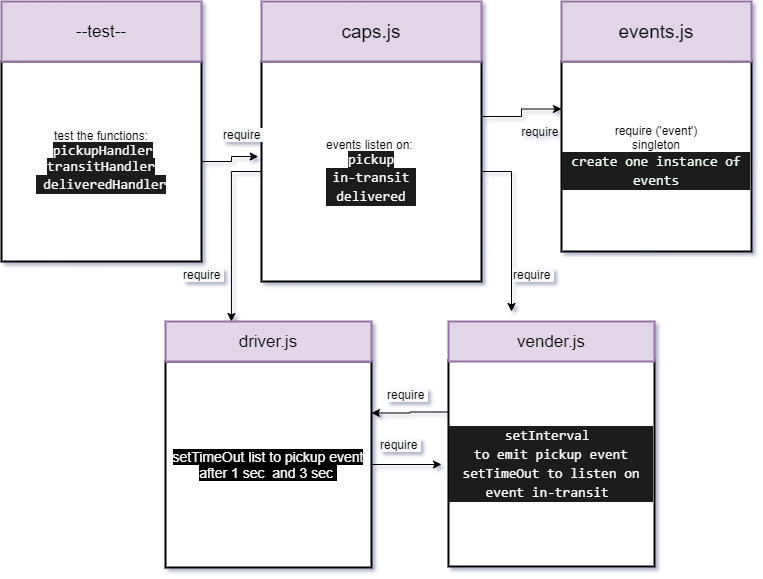

The diagram above was exported from draw.io. Its source (the exported page's mxGraphModel, read from the mxfile embedded in the PNG):
<mxGraphModel dx="1038" dy="547" grid="1" gridSize="10" guides="1" tooltips="1" connect="1" arrows="1" fold="1" page="1" pageScale="1" pageWidth="827" pageHeight="1169" math="0" shadow="1">
  <root>
    <mxCell id="0" />
    <mxCell id="1" parent="0" />
    <mxCell id="ejklRJurTBJVBgiLnLY5-1" value="require ('event')&lt;br&gt;singleton&lt;br&gt;&lt;div style=&quot;background-color: rgb(30 , 30 , 30) ; font-family: &amp;#34;consolas&amp;#34; , &amp;#34;courier new&amp;#34; , monospace ; font-size: 14px ; line-height: 19px&quot;&gt;&lt;font color=&quot;#f2fff7&quot;&gt;create&amp;nbsp;one&amp;nbsp;instance of events&lt;/font&gt;&lt;/div&gt;" style="whiteSpace=wrap;html=1;aspect=fixed;strokeWidth=2;" parent="1" vertex="1">
      <mxGeometry x="590" y="80" width="190" height="190" as="geometry" />
    </mxCell>
    <mxCell id="ejklRJurTBJVBgiLnLY5-2" value="&lt;font style=&quot;font-size: 19px&quot;&gt;events.js&lt;/font&gt;" style="rounded=0;whiteSpace=wrap;html=1;strokeWidth=2;fillColor=#e1d5e7;strokeColor=#9673a6;" parent="1" vertex="1">
      <mxGeometry x="590" y="20" width="190" height="60" as="geometry" />
    </mxCell>
    <mxCell id="7GR0kUEXKfWK63mRF3po-3" style="edgeStyle=orthogonalEdgeStyle;rounded=0;orthogonalLoop=1;jettySize=auto;html=1;exitX=1;exitY=0.25;exitDx=0;exitDy=0;entryX=0;entryY=0.25;entryDx=0;entryDy=0;" edge="1" parent="1" source="ejklRJurTBJVBgiLnLY5-3" target="ejklRJurTBJVBgiLnLY5-1">
      <mxGeometry relative="1" as="geometry" />
    </mxCell>
    <mxCell id="7GR0kUEXKfWK63mRF3po-12" style="edgeStyle=orthogonalEdgeStyle;rounded=0;orthogonalLoop=1;jettySize=auto;html=1;exitX=1;exitY=0.5;exitDx=0;exitDy=0;" edge="1" parent="1" source="ejklRJurTBJVBgiLnLY5-3">
      <mxGeometry relative="1" as="geometry">
        <mxPoint x="540" y="330" as="targetPoint" />
      </mxGeometry>
    </mxCell>
    <mxCell id="7GR0kUEXKfWK63mRF3po-13" style="edgeStyle=orthogonalEdgeStyle;rounded=0;orthogonalLoop=1;jettySize=auto;html=1;exitX=0;exitY=0.5;exitDx=0;exitDy=0;entryX=0.32;entryY=0;entryDx=0;entryDy=0;entryPerimeter=0;" edge="1" parent="1" source="ejklRJurTBJVBgiLnLY5-3" target="7GR0kUEXKfWK63mRF3po-9">
      <mxGeometry relative="1" as="geometry" />
    </mxCell>
    <mxCell id="ejklRJurTBJVBgiLnLY5-3" value="events listen on:&amp;nbsp;&lt;br&gt;&lt;span style=&quot;background-color: rgb(30 , 30 , 30) ; font-family: &amp;#34;consolas&amp;#34; , &amp;#34;courier new&amp;#34; , monospace ; font-size: 14px&quot;&gt;&lt;font color=&quot;#ffffff&quot;&gt;pickup&lt;/font&gt;&lt;br&gt;&lt;/span&gt;&lt;div style=&quot;background-color: rgb(30 , 30 , 30) ; font-family: &amp;#34;consolas&amp;#34; , &amp;#34;courier new&amp;#34; , monospace ; font-size: 14px ; line-height: 19px&quot;&gt;&lt;font color=&quot;#ffffff&quot;&gt;in-transit&lt;/font&gt;&lt;/div&gt;&lt;div style=&quot;background-color: rgb(30 , 30 , 30) ; font-family: &amp;#34;consolas&amp;#34; , &amp;#34;courier new&amp;#34; , monospace ; font-size: 14px ; line-height: 19px&quot;&gt;&lt;div style=&quot;font-family: &amp;#34;consolas&amp;#34; , &amp;#34;courier new&amp;#34; , monospace ; line-height: 19px&quot;&gt;&lt;font color=&quot;#ffffff&quot;&gt;delivered&lt;/font&gt;&lt;/div&gt;&lt;/div&gt;" style="whiteSpace=wrap;html=1;aspect=fixed;strokeWidth=2;" parent="1" vertex="1">
      <mxGeometry x="290" y="80" width="220" height="220" as="geometry" />
    </mxCell>
    <mxCell id="ejklRJurTBJVBgiLnLY5-4" value="&lt;font style=&quot;font-size: 19px&quot;&gt;caps.js&lt;/font&gt;" style="rounded=0;whiteSpace=wrap;html=1;strokeWidth=2;fillColor=#e1d5e7;strokeColor=#9673a6;" parent="1" vertex="1">
      <mxGeometry x="290" y="20" width="220" height="60" as="geometry" />
    </mxCell>
    <mxCell id="7GR0kUEXKfWK63mRF3po-15" style="edgeStyle=orthogonalEdgeStyle;rounded=0;orthogonalLoop=1;jettySize=auto;html=1;exitX=1;exitY=0.5;exitDx=0;exitDy=0;" edge="1" parent="1" source="ejklRJurTBJVBgiLnLY5-8">
      <mxGeometry relative="1" as="geometry">
        <mxPoint x="470" y="483" as="targetPoint" />
      </mxGeometry>
    </mxCell>
    <mxCell id="ejklRJurTBJVBgiLnLY5-8" value="&lt;font color=&quot;#ffffff&quot; style=&quot;background-color: rgb(0 , 0 , 0) ; font-size: 14px&quot;&gt;setTimeOut list to pickup event after 1 sec&amp;nbsp; and 3 sec&amp;nbsp;&lt;/font&gt;" style="whiteSpace=wrap;html=1;aspect=fixed;strokeWidth=2;" parent="1" vertex="1">
      <mxGeometry x="194" y="380" width="206" height="206" as="geometry" />
    </mxCell>
    <mxCell id="7GR0kUEXKfWK63mRF3po-4" style="edgeStyle=orthogonalEdgeStyle;rounded=0;orthogonalLoop=1;jettySize=auto;html=1;entryX=-0.015;entryY=0.432;entryDx=0;entryDy=0;entryPerimeter=0;" edge="1" parent="1" source="ejklRJurTBJVBgiLnLY5-16" target="ejklRJurTBJVBgiLnLY5-3">
      <mxGeometry relative="1" as="geometry" />
    </mxCell>
    <mxCell id="ejklRJurTBJVBgiLnLY5-16" value="test the functions:&lt;br&gt;&lt;font color=&quot;#ffffff&quot;&gt;&amp;nbsp;&lt;span style=&quot;background-color: rgb(30 , 30 , 30) ; font-family: &amp;#34;consolas&amp;#34; , &amp;#34;courier new&amp;#34; , monospace ; font-size: 14px&quot;&gt;pickupHandler&lt;br&gt;&lt;/span&gt;&lt;span style=&quot;background-color: rgb(30 , 30 , 30) ; font-family: &amp;#34;consolas&amp;#34; , &amp;#34;courier new&amp;#34; , monospace ; font-size: 14px&quot;&gt;transitHandler&lt;/span&gt;&lt;span style=&quot;background-color: rgb(30 , 30 , 30) ; font-family: &amp;#34;consolas&amp;#34; , &amp;#34;courier new&amp;#34; , monospace ; font-size: 14px&quot;&gt;&lt;br&gt;&lt;/span&gt;&lt;/font&gt;&lt;div style=&quot;font-family: &amp;#34;consolas&amp;#34; , &amp;#34;courier new&amp;#34; , monospace ; font-size: 14px ; line-height: 19px ; background-color: rgb(30 , 30 , 30)&quot;&gt;&lt;div&gt;&lt;font color=&quot;#ffffff&quot;&gt;&amp;nbsp;deliveredHandler&lt;/font&gt;&lt;/div&gt;&lt;/div&gt;" style="whiteSpace=wrap;html=1;aspect=fixed;strokeWidth=2;" parent="1" vertex="1">
      <mxGeometry x="30" y="80" width="200" height="200" as="geometry" />
    </mxCell>
    <mxCell id="ejklRJurTBJVBgiLnLY5-17" value="&lt;font style=&quot;font-size: 17px&quot;&gt;--test--&lt;/font&gt;" style="rounded=0;whiteSpace=wrap;html=1;strokeWidth=2;fillColor=#e1d5e7;strokeColor=#9673a6;" parent="1" vertex="1">
      <mxGeometry x="30" y="20" width="200" height="60" as="geometry" />
    </mxCell>
    <mxCell id="ejklRJurTBJVBgiLnLY5-20" value="&lt;span style=&quot;color: rgb(0, 0, 0); font-family: helvetica; font-size: 12px; font-style: normal; font-weight: 400; letter-spacing: normal; text-align: center; text-indent: 0px; text-transform: none; word-spacing: 0px; background-color: rgb(248, 249, 250); display: inline; float: none;&quot;&gt;require&amp;nbsp;&lt;/span&gt;" style="text;whiteSpace=wrap;html=1;strokeWidth=2;" parent="1" vertex="1">
      <mxGeometry x="540" y="280" width="70" height="30" as="geometry" />
    </mxCell>
    <mxCell id="ejklRJurTBJVBgiLnLY5-21" value="&lt;span style=&quot;color: rgb(0, 0, 0); font-family: helvetica; font-size: 12px; font-style: normal; font-weight: 400; letter-spacing: normal; text-align: center; text-indent: 0px; text-transform: none; word-spacing: 0px; background-color: rgb(248, 249, 250); display: inline; float: none;&quot;&gt;require&amp;nbsp;&lt;/span&gt;" style="text;whiteSpace=wrap;html=1;strokeWidth=2;" parent="1" vertex="1">
      <mxGeometry x="250" y="140" width="70" height="30" as="geometry" />
    </mxCell>
    <mxCell id="7GR0kUEXKfWK63mRF3po-2" value="require&amp;nbsp;" style="text;html=1;align=center;verticalAlign=middle;resizable=0;points=[];autosize=1;strokeColor=none;" vertex="1" parent="1">
      <mxGeometry x="540" y="140" width="60" height="20" as="geometry" />
    </mxCell>
    <mxCell id="7GR0kUEXKfWK63mRF3po-9" value="&lt;font style=&quot;font-size: 17px&quot;&gt;driver.js&lt;/font&gt;" style="rounded=0;whiteSpace=wrap;html=1;strokeWidth=2;fillColor=#e1d5e7;strokeColor=#9673a6;" vertex="1" parent="1">
      <mxGeometry x="194" y="340" width="206" height="40" as="geometry" />
    </mxCell>
    <mxCell id="7GR0kUEXKfWK63mRF3po-18" style="edgeStyle=orthogonalEdgeStyle;rounded=0;orthogonalLoop=1;jettySize=auto;html=1;exitX=0;exitY=0.25;exitDx=0;exitDy=0;entryX=1;entryY=0.25;entryDx=0;entryDy=0;" edge="1" parent="1" source="7GR0kUEXKfWK63mRF3po-10" target="ejklRJurTBJVBgiLnLY5-8">
      <mxGeometry relative="1" as="geometry">
        <mxPoint x="420" y="431" as="targetPoint" />
      </mxGeometry>
    </mxCell>
    <mxCell id="7GR0kUEXKfWK63mRF3po-10" value="&lt;div style=&quot;background-color: rgb(30 , 30 , 30) ; font-family: &amp;#34;consolas&amp;#34; , &amp;#34;courier new&amp;#34; , monospace ; font-size: 14px ; line-height: 19px&quot;&gt;&lt;font color=&quot;#ffffff&quot;&gt;setInterval&amp;nbsp;&lt;/font&gt;&lt;/div&gt;&lt;div style=&quot;background-color: rgb(30 , 30 , 30) ; font-family: &amp;#34;consolas&amp;#34; , &amp;#34;courier new&amp;#34; , monospace ; font-size: 14px ; line-height: 19px&quot;&gt;&lt;font color=&quot;#ffffff&quot;&gt;to emit pickup event&lt;/font&gt;&lt;/div&gt;&lt;div style=&quot;background-color: rgb(30 , 30 , 30) ; font-family: &amp;#34;consolas&amp;#34; , &amp;#34;courier new&amp;#34; , monospace ; font-size: 14px ; line-height: 19px&quot;&gt;&lt;font color=&quot;#ffffff&quot;&gt;setTimeOut to listen on event in-transit&amp;nbsp;&lt;/font&gt;&lt;/div&gt;" style="whiteSpace=wrap;html=1;aspect=fixed;strokeWidth=2;" vertex="1" parent="1">
      <mxGeometry x="477" y="379" width="206" height="206" as="geometry" />
    </mxCell>
    <mxCell id="7GR0kUEXKfWK63mRF3po-11" value="&lt;font style=&quot;font-size: 17px&quot;&gt;vender.js&lt;/font&gt;" style="rounded=0;whiteSpace=wrap;html=1;strokeWidth=2;fillColor=#e1d5e7;strokeColor=#9673a6;" vertex="1" parent="1">
      <mxGeometry x="477" y="340" width="206" height="40" as="geometry" />
    </mxCell>
    <mxCell id="7GR0kUEXKfWK63mRF3po-14" value="&lt;span style=&quot;color: rgb(0, 0, 0); font-family: helvetica; font-size: 12px; font-style: normal; font-weight: 400; letter-spacing: normal; text-align: center; text-indent: 0px; text-transform: none; word-spacing: 0px; background-color: rgb(248, 249, 250); display: inline; float: none;&quot;&gt;require&amp;nbsp;&lt;/span&gt;" style="text;whiteSpace=wrap;html=1;strokeWidth=2;" vertex="1" parent="1">
      <mxGeometry x="210" y="280" width="70" height="30" as="geometry" />
    </mxCell>
    <mxCell id="7GR0kUEXKfWK63mRF3po-19" value="&lt;span style=&quot;color: rgb(0, 0, 0); font-family: helvetica; font-size: 12px; font-style: normal; font-weight: 400; letter-spacing: normal; text-align: center; text-indent: 0px; text-transform: none; word-spacing: 0px; background-color: rgb(248, 249, 250); display: inline; float: none;&quot;&gt;require&amp;nbsp;&lt;/span&gt;" style="text;whiteSpace=wrap;html=1;strokeWidth=2;" vertex="1" parent="1">
      <mxGeometry x="414" y="400" width="70" height="30" as="geometry" />
    </mxCell>
    <mxCell id="7GR0kUEXKfWK63mRF3po-20" value="&lt;span style=&quot;color: rgb(0, 0, 0); font-family: helvetica; font-size: 12px; font-style: normal; font-weight: 400; letter-spacing: normal; text-align: center; text-indent: 0px; text-transform: none; word-spacing: 0px; background-color: rgb(248, 249, 250); display: inline; float: none;&quot;&gt;require&amp;nbsp;&lt;/span&gt;" style="text;whiteSpace=wrap;html=1;strokeWidth=2;" vertex="1" parent="1">
      <mxGeometry x="407" y="450" width="70" height="30" as="geometry" />
    </mxCell>
  </root>
</mxGraphModel>